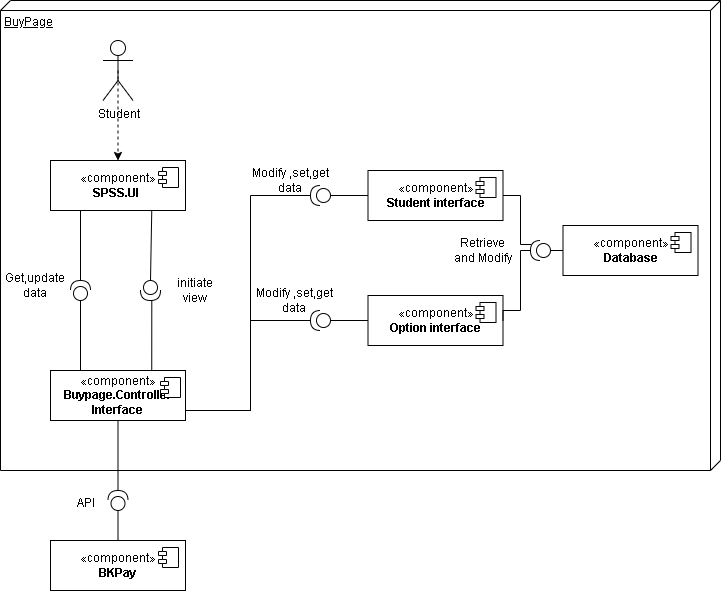

The diagram above was exported from draw.io. Its source (the exported page's mxGraphModel, read from the mxfile embedded in the PNG):
<mxGraphModel dx="1434" dy="828" grid="1" gridSize="10" guides="1" tooltips="1" connect="1" arrows="1" fold="1" page="1" pageScale="1" pageWidth="827" pageHeight="1169" math="0" shadow="0">
  <root>
    <mxCell id="WIyWlLk6GJQsqaUBKTNV-0" />
    <mxCell id="WIyWlLk6GJQsqaUBKTNV-1" parent="WIyWlLk6GJQsqaUBKTNV-0" />
    <mxCell id="C1JxT_5-9ckMxY77uNcx-0" value="BuyPage" style="verticalAlign=top;align=left;spacingTop=8;spacingLeft=2;spacingRight=12;shape=cube;size=10;direction=south;fontStyle=4;html=1;whiteSpace=wrap;" parent="WIyWlLk6GJQsqaUBKTNV-1" vertex="1">
      <mxGeometry x="80" y="60" width="720" height="470" as="geometry" />
    </mxCell>
    <mxCell id="ETTiTgfhKqq17EOpXvOy-0" value="&lt;font style=&quot;font-size: 12px;&quot;&gt;«component»&lt;br&gt;&lt;b style=&quot;&quot;&gt;Database&lt;/b&gt;&lt;/font&gt;" style="html=1;dropTarget=0;whiteSpace=wrap;" parent="WIyWlLk6GJQsqaUBKTNV-1" vertex="1">
      <mxGeometry x="642.5" y="285" width="135" height="50" as="geometry" />
    </mxCell>
    <mxCell id="ETTiTgfhKqq17EOpXvOy-1" value="" style="shape=module;jettyWidth=8;jettyHeight=4;" parent="ETTiTgfhKqq17EOpXvOy-0" vertex="1">
      <mxGeometry x="1" width="20" height="20" relative="1" as="geometry">
        <mxPoint x="-27" y="7" as="offset" />
      </mxGeometry>
    </mxCell>
    <mxCell id="ETTiTgfhKqq17EOpXvOy-3" value="" style="rounded=0;orthogonalLoop=1;jettySize=auto;html=1;endArrow=oval;endFill=0;sketch=0;sourcePerimeterSpacing=0;targetPerimeterSpacing=0;endSize=10;exitX=0;exitY=0.5;exitDx=0;exitDy=0;" parent="WIyWlLk6GJQsqaUBKTNV-1" edge="1">
      <mxGeometry relative="1" as="geometry">
        <mxPoint x="680" y="370" as="sourcePoint" />
        <mxPoint x="680" y="370" as="targetPoint" />
      </mxGeometry>
    </mxCell>
    <mxCell id="ETTiTgfhKqq17EOpXvOy-5" value="Retrieve and Modify" style="text;html=1;strokeColor=none;fillColor=none;align=center;verticalAlign=middle;whiteSpace=wrap;rounded=0;" parent="WIyWlLk6GJQsqaUBKTNV-1" vertex="1">
      <mxGeometry x="530" y="300" width="65" height="20" as="geometry" />
    </mxCell>
    <mxCell id="ETTiTgfhKqq17EOpXvOy-6" value="&lt;font style=&quot;&quot;&gt;&lt;font style=&quot;font-size: 12px;&quot;&gt;«component»&lt;br&gt;&lt;b style=&quot;&quot;&gt;SPSS.UI&lt;/b&gt;&amp;nbsp;&lt;/font&gt;&lt;br&gt;&lt;/font&gt;" style="html=1;dropTarget=0;whiteSpace=wrap;" parent="WIyWlLk6GJQsqaUBKTNV-1" vertex="1">
      <mxGeometry x="130" y="220" width="135" height="50" as="geometry" />
    </mxCell>
    <mxCell id="ETTiTgfhKqq17EOpXvOy-7" value="" style="shape=module;jettyWidth=8;jettyHeight=4;" parent="ETTiTgfhKqq17EOpXvOy-6" vertex="1">
      <mxGeometry x="1" width="20" height="20" relative="1" as="geometry">
        <mxPoint x="-27" y="7" as="offset" />
      </mxGeometry>
    </mxCell>
    <mxCell id="ETTiTgfhKqq17EOpXvOy-8" value="&lt;font style=&quot;&quot;&gt;&lt;font style=&quot;font-size: 12px;&quot;&gt;«component»&lt;br&gt;&lt;b style=&quot;&quot;&gt;Option interface&lt;/b&gt;&lt;/font&gt;&lt;br&gt;&lt;/font&gt;" style="html=1;dropTarget=0;whiteSpace=wrap;" parent="WIyWlLk6GJQsqaUBKTNV-1" vertex="1">
      <mxGeometry x="447.5" y="355" width="135" height="50" as="geometry" />
    </mxCell>
    <mxCell id="ETTiTgfhKqq17EOpXvOy-9" value="" style="shape=module;jettyWidth=8;jettyHeight=4;" parent="ETTiTgfhKqq17EOpXvOy-8" vertex="1">
      <mxGeometry x="1" width="20" height="20" relative="1" as="geometry">
        <mxPoint x="-27" y="7" as="offset" />
      </mxGeometry>
    </mxCell>
    <mxCell id="Zz1Sij7bzCfrB8RcN16S-34" style="edgeStyle=orthogonalEdgeStyle;rounded=0;orthogonalLoop=1;jettySize=auto;html=1;exitX=0.75;exitY=0;exitDx=0;exitDy=0;entryX=1;entryY=0.5;entryDx=0;entryDy=0;entryPerimeter=0;endArrow=none;endFill=0;" parent="WIyWlLk6GJQsqaUBKTNV-1" source="ETTiTgfhKqq17EOpXvOy-11" target="Zz1Sij7bzCfrB8RcN16S-35" edge="1">
      <mxGeometry relative="1" as="geometry">
        <mxPoint x="260" y="350" as="targetPoint" />
        <Array as="points">
          <mxPoint x="231" y="360" />
        </Array>
      </mxGeometry>
    </mxCell>
    <mxCell id="ETTiTgfhKqq17EOpXvOy-11" value="&lt;font style=&quot;&quot;&gt;&lt;font style=&quot;font-size: 12px;&quot;&gt;«component»&lt;br&gt;&lt;b style=&quot;&quot;&gt;Buypage.Controller Interface&lt;/b&gt;&lt;/font&gt;&lt;br&gt;&lt;/font&gt;" style="html=1;dropTarget=0;whiteSpace=wrap;" parent="WIyWlLk6GJQsqaUBKTNV-1" vertex="1">
      <mxGeometry x="130" y="430" width="135" height="50" as="geometry" />
    </mxCell>
    <mxCell id="ETTiTgfhKqq17EOpXvOy-12" value="" style="shape=module;jettyWidth=8;jettyHeight=4;" parent="ETTiTgfhKqq17EOpXvOy-11" vertex="1">
      <mxGeometry x="1" width="20" height="20" relative="1" as="geometry">
        <mxPoint x="-25" y="7" as="offset" />
      </mxGeometry>
    </mxCell>
    <mxCell id="ETTiTgfhKqq17EOpXvOy-15" value="" style="ellipse;whiteSpace=wrap;html=1;align=center;aspect=fixed;fillColor=none;strokeColor=none;resizable=0;perimeter=centerPerimeter;rotatable=0;allowArrows=0;points=[];outlineConnect=1;" parent="WIyWlLk6GJQsqaUBKTNV-1" vertex="1">
      <mxGeometry x="665" y="260" width="10" height="10" as="geometry" />
    </mxCell>
    <mxCell id="ETTiTgfhKqq17EOpXvOy-18" value="" style="ellipse;whiteSpace=wrap;html=1;align=center;aspect=fixed;fillColor=none;strokeColor=none;resizable=0;perimeter=centerPerimeter;rotatable=0;allowArrows=0;points=[];outlineConnect=1;" parent="WIyWlLk6GJQsqaUBKTNV-1" vertex="1">
      <mxGeometry x="360" y="290" width="10" height="10" as="geometry" />
    </mxCell>
    <mxCell id="C1JxT_5-9ckMxY77uNcx-4" style="rounded=0;orthogonalLoop=1;jettySize=auto;html=1;exitX=0;exitY=0.5;exitDx=0;exitDy=0;exitPerimeter=0;entryX=0;entryY=0.5;entryDx=0;entryDy=0;endArrow=none;endFill=0;edgeStyle=orthogonalEdgeStyle;" parent="WIyWlLk6GJQsqaUBKTNV-1" source="ETTiTgfhKqq17EOpXvOy-35" target="ETTiTgfhKqq17EOpXvOy-8" edge="1">
      <mxGeometry relative="1" as="geometry" />
    </mxCell>
    <mxCell id="ETTiTgfhKqq17EOpXvOy-35" value="" style="shape=providedRequiredInterface;html=1;verticalLabelPosition=bottom;sketch=0;direction=west;" parent="WIyWlLk6GJQsqaUBKTNV-1" vertex="1">
      <mxGeometry x="390" y="370" width="20" height="20" as="geometry" />
    </mxCell>
    <mxCell id="ETTiTgfhKqq17EOpXvOy-38" style="edgeStyle=orthogonalEdgeStyle;rounded=0;orthogonalLoop=1;jettySize=auto;html=1;entryX=1;entryY=0.5;entryDx=0;entryDy=0;entryPerimeter=0;endArrow=none;endFill=0;exitX=1;exitY=0.5;exitDx=0;exitDy=0;" parent="WIyWlLk6GJQsqaUBKTNV-1" source="ETTiTgfhKqq17EOpXvOy-11" target="ETTiTgfhKqq17EOpXvOy-35" edge="1">
      <mxGeometry relative="1" as="geometry">
        <Array as="points">
          <mxPoint x="265" y="470" />
          <mxPoint x="330" y="470" />
          <mxPoint x="330" y="380" />
        </Array>
        <mxPoint x="300" y="480" as="sourcePoint" />
      </mxGeometry>
    </mxCell>
    <mxCell id="ETTiTgfhKqq17EOpXvOy-41" style="edgeStyle=orthogonalEdgeStyle;rounded=0;orthogonalLoop=1;jettySize=auto;html=1;exitX=0.5;exitY=0.5;exitDx=0;exitDy=0;exitPerimeter=0;entryX=0.5;entryY=0;entryDx=0;entryDy=0;dashed=1;" parent="WIyWlLk6GJQsqaUBKTNV-1" source="ETTiTgfhKqq17EOpXvOy-40" target="ETTiTgfhKqq17EOpXvOy-6" edge="1">
      <mxGeometry relative="1" as="geometry" />
    </mxCell>
    <mxCell id="ETTiTgfhKqq17EOpXvOy-40" value="Student" style="shape=umlActor;verticalLabelPosition=bottom;verticalAlign=top;html=1;" parent="WIyWlLk6GJQsqaUBKTNV-1" vertex="1">
      <mxGeometry x="182.5" y="100" width="30" height="60" as="geometry" />
    </mxCell>
    <mxCell id="Zz1Sij7bzCfrB8RcN16S-1" value="&lt;font style=&quot;&quot;&gt;&lt;font style=&quot;font-size: 12px;&quot;&gt;«component»&lt;br&gt;&lt;b style=&quot;&quot;&gt;Student interface&lt;/b&gt;&lt;/font&gt;&lt;br&gt;&lt;/font&gt;" style="html=1;dropTarget=0;whiteSpace=wrap;" parent="WIyWlLk6GJQsqaUBKTNV-1" vertex="1">
      <mxGeometry x="447.5" y="230" width="135" height="50" as="geometry" />
    </mxCell>
    <mxCell id="Zz1Sij7bzCfrB8RcN16S-2" value="" style="shape=module;jettyWidth=8;jettyHeight=4;" parent="Zz1Sij7bzCfrB8RcN16S-1" vertex="1">
      <mxGeometry x="1" width="20" height="20" relative="1" as="geometry">
        <mxPoint x="-27" y="7" as="offset" />
      </mxGeometry>
    </mxCell>
    <mxCell id="Zz1Sij7bzCfrB8RcN16S-8" value="" style="shape=providedRequiredInterface;html=1;verticalLabelPosition=bottom;sketch=0;direction=west;" parent="WIyWlLk6GJQsqaUBKTNV-1" vertex="1">
      <mxGeometry x="610" y="300" width="20" height="20" as="geometry" />
    </mxCell>
    <mxCell id="Zz1Sij7bzCfrB8RcN16S-10" style="edgeStyle=orthogonalEdgeStyle;rounded=0;orthogonalLoop=1;jettySize=auto;html=1;exitX=1;exitY=0.5;exitDx=0;exitDy=0;entryX=1;entryY=0.5;entryDx=0;entryDy=0;entryPerimeter=0;endArrow=none;endFill=0;" parent="WIyWlLk6GJQsqaUBKTNV-1" source="ETTiTgfhKqq17EOpXvOy-8" target="Zz1Sij7bzCfrB8RcN16S-8" edge="1">
      <mxGeometry relative="1" as="geometry">
        <Array as="points">
          <mxPoint x="583" y="370" />
          <mxPoint x="600" y="370" />
          <mxPoint x="600" y="310" />
        </Array>
      </mxGeometry>
    </mxCell>
    <mxCell id="Zz1Sij7bzCfrB8RcN16S-11" style="edgeStyle=orthogonalEdgeStyle;rounded=0;orthogonalLoop=1;jettySize=auto;html=1;exitX=0;exitY=0.5;exitDx=0;exitDy=0;entryX=0;entryY=0.5;entryDx=0;entryDy=0;entryPerimeter=0;endArrow=none;endFill=0;" parent="WIyWlLk6GJQsqaUBKTNV-1" source="ETTiTgfhKqq17EOpXvOy-0" target="Zz1Sij7bzCfrB8RcN16S-8" edge="1">
      <mxGeometry relative="1" as="geometry" />
    </mxCell>
    <mxCell id="Zz1Sij7bzCfrB8RcN16S-12" style="edgeStyle=orthogonalEdgeStyle;rounded=0;orthogonalLoop=1;jettySize=auto;html=1;exitX=1;exitY=0.5;exitDx=0;exitDy=0;entryX=0.95;entryY=0.8;entryDx=0;entryDy=0;entryPerimeter=0;endArrow=none;endFill=0;" parent="WIyWlLk6GJQsqaUBKTNV-1" source="Zz1Sij7bzCfrB8RcN16S-1" target="Zz1Sij7bzCfrB8RcN16S-8" edge="1">
      <mxGeometry relative="1" as="geometry">
        <Array as="points">
          <mxPoint x="600" y="255" />
          <mxPoint x="600" y="304" />
        </Array>
      </mxGeometry>
    </mxCell>
    <mxCell id="Zz1Sij7bzCfrB8RcN16S-13" value="Get,update data" style="text;html=1;strokeColor=none;fillColor=none;align=center;verticalAlign=middle;whiteSpace=wrap;rounded=0;" parent="WIyWlLk6GJQsqaUBKTNV-1" vertex="1">
      <mxGeometry x="90" y="335" width="50" height="20" as="geometry" />
    </mxCell>
    <mxCell id="Zz1Sij7bzCfrB8RcN16S-18" value="" style="shape=providedRequiredInterface;html=1;verticalLabelPosition=bottom;sketch=0;direction=west;" parent="WIyWlLk6GJQsqaUBKTNV-1" vertex="1">
      <mxGeometry x="390" y="245" width="20" height="20" as="geometry" />
    </mxCell>
    <mxCell id="Zz1Sij7bzCfrB8RcN16S-21" value="Modify ,set,get data" style="text;html=1;strokeColor=none;fillColor=none;align=center;verticalAlign=middle;whiteSpace=wrap;rounded=0;" parent="WIyWlLk6GJQsqaUBKTNV-1" vertex="1">
      <mxGeometry x="330" y="230" width="80" height="20" as="geometry" />
    </mxCell>
    <mxCell id="Zz1Sij7bzCfrB8RcN16S-22" style="edgeStyle=orthogonalEdgeStyle;rounded=0;orthogonalLoop=1;jettySize=auto;html=1;exitX=1;exitY=0.5;exitDx=0;exitDy=0;entryX=1;entryY=0.5;entryDx=0;entryDy=0;entryPerimeter=0;endArrow=none;endFill=0;" parent="WIyWlLk6GJQsqaUBKTNV-1" source="ETTiTgfhKqq17EOpXvOy-11" target="Zz1Sij7bzCfrB8RcN16S-18" edge="1">
      <mxGeometry relative="1" as="geometry">
        <Array as="points">
          <mxPoint x="330" y="470" />
          <mxPoint x="330" y="255" />
        </Array>
      </mxGeometry>
    </mxCell>
    <mxCell id="Zz1Sij7bzCfrB8RcN16S-23" style="edgeStyle=orthogonalEdgeStyle;rounded=0;orthogonalLoop=1;jettySize=auto;html=1;exitX=0;exitY=0.5;exitDx=0;exitDy=0;endArrow=none;endFill=0;entryX=0;entryY=0.5;entryDx=0;entryDy=0;entryPerimeter=0;" parent="WIyWlLk6GJQsqaUBKTNV-1" source="Zz1Sij7bzCfrB8RcN16S-1" target="Zz1Sij7bzCfrB8RcN16S-18" edge="1">
      <mxGeometry relative="1" as="geometry">
        <Array as="points" />
      </mxGeometry>
    </mxCell>
    <mxCell id="Zz1Sij7bzCfrB8RcN16S-28" value="" style="shape=providedRequiredInterface;html=1;verticalLabelPosition=bottom;sketch=0;direction=north;" parent="WIyWlLk6GJQsqaUBKTNV-1" vertex="1">
      <mxGeometry x="150" y="340" width="20" height="20" as="geometry" />
    </mxCell>
    <mxCell id="Zz1Sij7bzCfrB8RcN16S-30" style="rounded=0;orthogonalLoop=1;jettySize=auto;html=1;exitX=0.25;exitY=1;exitDx=0;exitDy=0;entryX=1;entryY=0.5;entryDx=0;entryDy=0;entryPerimeter=0;endArrow=none;endFill=0;edgeStyle=orthogonalEdgeStyle;" parent="WIyWlLk6GJQsqaUBKTNV-1" source="ETTiTgfhKqq17EOpXvOy-6" target="Zz1Sij7bzCfrB8RcN16S-28" edge="1">
      <mxGeometry relative="1" as="geometry">
        <Array as="points">
          <mxPoint x="160" y="270" />
        </Array>
      </mxGeometry>
    </mxCell>
    <mxCell id="Zz1Sij7bzCfrB8RcN16S-31" style="rounded=0;orthogonalLoop=1;jettySize=auto;html=1;exitX=0.25;exitY=0;exitDx=0;exitDy=0;entryX=0;entryY=0.5;entryDx=0;entryDy=0;entryPerimeter=0;endArrow=none;endFill=0;edgeStyle=orthogonalEdgeStyle;" parent="WIyWlLk6GJQsqaUBKTNV-1" source="ETTiTgfhKqq17EOpXvOy-11" target="Zz1Sij7bzCfrB8RcN16S-28" edge="1">
      <mxGeometry relative="1" as="geometry">
        <Array as="points">
          <mxPoint x="160" y="430" />
        </Array>
      </mxGeometry>
    </mxCell>
    <mxCell id="Zz1Sij7bzCfrB8RcN16S-33" value="Modify ,set,get data" style="text;html=1;strokeColor=none;fillColor=none;align=center;verticalAlign=middle;whiteSpace=wrap;rounded=0;" parent="WIyWlLk6GJQsqaUBKTNV-1" vertex="1">
      <mxGeometry x="334" y="350" width="80" height="20" as="geometry" />
    </mxCell>
    <mxCell id="Zz1Sij7bzCfrB8RcN16S-35" value="" style="shape=providedRequiredInterface;html=1;verticalLabelPosition=bottom;sketch=0;direction=south;" parent="WIyWlLk6GJQsqaUBKTNV-1" vertex="1">
      <mxGeometry x="220" y="340" width="20" height="20" as="geometry" />
    </mxCell>
    <mxCell id="Zz1Sij7bzCfrB8RcN16S-36" style="rounded=0;orthogonalLoop=1;jettySize=auto;html=1;exitX=0.75;exitY=1;exitDx=0;exitDy=0;endArrow=none;endFill=0;entryX=0;entryY=0.5;entryDx=0;entryDy=0;entryPerimeter=0;" parent="WIyWlLk6GJQsqaUBKTNV-1" source="ETTiTgfhKqq17EOpXvOy-6" target="Zz1Sij7bzCfrB8RcN16S-35" edge="1">
      <mxGeometry relative="1" as="geometry">
        <mxPoint x="260" y="300" as="targetPoint" />
      </mxGeometry>
    </mxCell>
    <mxCell id="Zz1Sij7bzCfrB8RcN16S-37" value="initiate&lt;br&gt;view" style="text;html=1;strokeColor=none;fillColor=none;align=center;verticalAlign=middle;whiteSpace=wrap;rounded=0;" parent="WIyWlLk6GJQsqaUBKTNV-1" vertex="1">
      <mxGeometry x="250" y="340" width="50" height="20" as="geometry" />
    </mxCell>
    <mxCell id="V_ysUU2AAJZwzi43t16J-0" value="&lt;font style=&quot;&quot;&gt;&lt;font style=&quot;font-size: 12px;&quot;&gt;«component»&lt;br&gt;&lt;b style=&quot;&quot;&gt;BKPay&lt;/b&gt;&lt;/font&gt;&lt;br&gt;&lt;/font&gt;" style="html=1;dropTarget=0;whiteSpace=wrap;" parent="WIyWlLk6GJQsqaUBKTNV-1" vertex="1">
      <mxGeometry x="130" y="600" width="135" height="50" as="geometry" />
    </mxCell>
    <mxCell id="V_ysUU2AAJZwzi43t16J-1" value="" style="shape=module;jettyWidth=8;jettyHeight=4;" parent="V_ysUU2AAJZwzi43t16J-0" vertex="1">
      <mxGeometry x="1" width="20" height="20" relative="1" as="geometry">
        <mxPoint x="-27" y="7" as="offset" />
      </mxGeometry>
    </mxCell>
    <mxCell id="V_ysUU2AAJZwzi43t16J-5" style="edgeStyle=orthogonalEdgeStyle;rounded=0;orthogonalLoop=1;jettySize=auto;html=1;endArrow=none;endFill=0;entryX=0;entryY=0.5;entryDx=0;entryDy=0;entryPerimeter=0;exitX=0.5;exitY=0;exitDx=0;exitDy=0;" parent="WIyWlLk6GJQsqaUBKTNV-1" source="V_ysUU2AAJZwzi43t16J-0" target="V_ysUU2AAJZwzi43t16J-3" edge="1">
      <mxGeometry relative="1" as="geometry">
        <mxPoint x="250" y="590" as="sourcePoint" />
        <mxPoint x="130" y="540" as="targetPoint" />
        <Array as="points" />
      </mxGeometry>
    </mxCell>
    <mxCell id="V_ysUU2AAJZwzi43t16J-3" value="" style="shape=providedRequiredInterface;html=1;verticalLabelPosition=bottom;sketch=0;direction=north;" parent="WIyWlLk6GJQsqaUBKTNV-1" vertex="1">
      <mxGeometry x="187.5" y="550" width="20" height="20" as="geometry" />
    </mxCell>
    <mxCell id="V_ysUU2AAJZwzi43t16J-6" value="API" style="text;html=1;strokeColor=none;fillColor=none;align=center;verticalAlign=middle;whiteSpace=wrap;rounded=0;" parent="WIyWlLk6GJQsqaUBKTNV-1" vertex="1">
      <mxGeometry x="147.5" y="555" width="35" height="15" as="geometry" />
    </mxCell>
    <mxCell id="C1JxT_5-9ckMxY77uNcx-3" style="edgeStyle=orthogonalEdgeStyle;rounded=0;orthogonalLoop=1;jettySize=auto;html=1;exitX=0.5;exitY=1;exitDx=0;exitDy=0;endArrow=none;endFill=0;entryX=1;entryY=0.5;entryDx=0;entryDy=0;entryPerimeter=0;" parent="WIyWlLk6GJQsqaUBKTNV-1" source="ETTiTgfhKqq17EOpXvOy-11" target="V_ysUU2AAJZwzi43t16J-3" edge="1">
      <mxGeometry relative="1" as="geometry">
        <mxPoint x="240" y="550" as="targetPoint" />
      </mxGeometry>
    </mxCell>
    <mxCell id="TXDAsILvKYMS_tqJoGtt-0" style="edgeStyle=orthogonalEdgeStyle;rounded=0;orthogonalLoop=1;jettySize=auto;html=1;exitX=0.5;exitY=1;exitDx=0;exitDy=0;" edge="1" parent="WIyWlLk6GJQsqaUBKTNV-1" source="ETTiTgfhKqq17EOpXvOy-5" target="ETTiTgfhKqq17EOpXvOy-5">
      <mxGeometry relative="1" as="geometry" />
    </mxCell>
  </root>
</mxGraphModel>